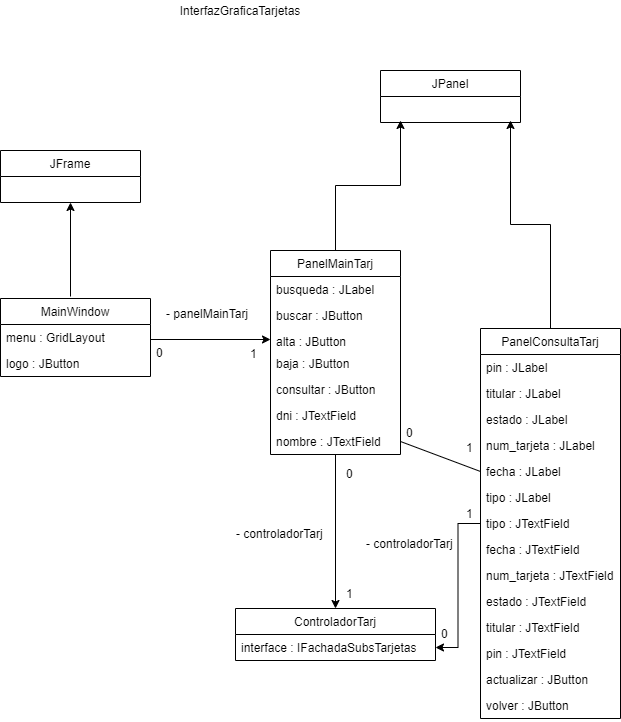

The diagram above was exported from draw.io. Its source (the exported page's mxGraphModel, read from the mxfile embedded in the PNG):
<mxGraphModel dx="1022" dy="469" grid="1" gridSize="10" guides="1" tooltips="1" connect="1" arrows="1" fold="1" page="1" pageScale="1" pageWidth="827" pageHeight="1169" math="0" shadow="0">
  <root>
    <mxCell id="0" />
    <mxCell id="1" parent="0" />
    <mxCell id="Nv4C3c4X6KTYt0W6Xa_--2" value="JFrame" style="swimlane;fontStyle=0;childLayout=stackLayout;horizontal=1;startSize=26;fillColor=none;horizontalStack=0;resizeParent=1;resizeParentMax=0;resizeLast=0;collapsible=1;marginBottom=0;" parent="1" vertex="1">
      <mxGeometry x="160" y="290" width="140" height="52" as="geometry">
        <mxRectangle x="160" y="290" width="70" height="26" as="alternateBounds" />
      </mxGeometry>
    </mxCell>
    <mxCell id="Nv4C3c4X6KTYt0W6Xa_--11" style="edgeStyle=orthogonalEdgeStyle;rounded=0;orthogonalLoop=1;jettySize=auto;html=1;entryX=0.5;entryY=1;entryDx=0;entryDy=0;" parent="1" target="Nv4C3c4X6KTYt0W6Xa_--2" edge="1">
      <mxGeometry relative="1" as="geometry">
        <mxPoint x="230" y="436" as="sourcePoint" />
      </mxGeometry>
    </mxCell>
    <mxCell id="Nv4C3c4X6KTYt0W6Xa_--22" style="edgeStyle=orthogonalEdgeStyle;rounded=0;orthogonalLoop=1;jettySize=auto;html=1;entryX=0;entryY=0.5;entryDx=0;entryDy=0;" parent="1" target="Nv4C3c4X6KTYt0W6Xa_--15" edge="1">
      <mxGeometry relative="1" as="geometry">
        <mxPoint x="310" y="479" as="sourcePoint" />
      </mxGeometry>
    </mxCell>
    <mxCell id="Nv4C3c4X6KTYt0W6Xa_--56" style="edgeStyle=orthogonalEdgeStyle;rounded=0;orthogonalLoop=1;jettySize=auto;html=1;" parent="1" source="Nv4C3c4X6KTYt0W6Xa_--12" target="Nv4C3c4X6KTYt0W6Xa_--51" edge="1">
      <mxGeometry relative="1" as="geometry">
        <mxPoint x="500" y="756" as="targetPoint" />
      </mxGeometry>
    </mxCell>
    <mxCell id="Nv4C3c4X6KTYt0W6Xa_--68" style="edgeStyle=orthogonalEdgeStyle;rounded=0;orthogonalLoop=1;jettySize=auto;html=1;" parent="1" source="Nv4C3c4X6KTYt0W6Xa_--12" edge="1">
      <mxGeometry relative="1" as="geometry">
        <mxPoint x="560" y="260" as="targetPoint" />
      </mxGeometry>
    </mxCell>
    <mxCell id="Nv4C3c4X6KTYt0W6Xa_--12" value="PanelMainTarj" style="swimlane;fontStyle=0;childLayout=stackLayout;horizontal=1;startSize=26;fillColor=none;horizontalStack=0;resizeParent=1;resizeParentMax=0;resizeLast=0;collapsible=1;marginBottom=0;" parent="1" vertex="1">
      <mxGeometry x="430" y="390" width="130" height="204" as="geometry" />
    </mxCell>
    <mxCell id="Nv4C3c4X6KTYt0W6Xa_--13" value="busqueda : JLabel" style="text;strokeColor=none;fillColor=none;align=left;verticalAlign=top;spacingLeft=4;spacingRight=4;overflow=hidden;rotatable=0;points=[[0,0.5],[1,0.5]];portConstraint=eastwest;" parent="Nv4C3c4X6KTYt0W6Xa_--12" vertex="1">
      <mxGeometry y="26" width="130" height="26" as="geometry" />
    </mxCell>
    <mxCell id="Nv4C3c4X6KTYt0W6Xa_--14" value="buscar : JButton" style="text;strokeColor=none;fillColor=none;align=left;verticalAlign=top;spacingLeft=4;spacingRight=4;overflow=hidden;rotatable=0;points=[[0,0.5],[1,0.5]];portConstraint=eastwest;" parent="Nv4C3c4X6KTYt0W6Xa_--12" vertex="1">
      <mxGeometry y="52" width="130" height="26" as="geometry" />
    </mxCell>
    <mxCell id="Nv4C3c4X6KTYt0W6Xa_--15" value="alta : JButton" style="text;strokeColor=none;fillColor=none;align=left;verticalAlign=top;spacingLeft=4;spacingRight=4;overflow=hidden;rotatable=0;points=[[0,0.5],[1,0.5]];portConstraint=eastwest;" parent="Nv4C3c4X6KTYt0W6Xa_--12" vertex="1">
      <mxGeometry y="78" width="130" height="22" as="geometry" />
    </mxCell>
    <mxCell id="Nv4C3c4X6KTYt0W6Xa_--19" value="baja : JButton" style="text;strokeColor=none;fillColor=none;align=left;verticalAlign=top;spacingLeft=4;spacingRight=4;overflow=hidden;rotatable=0;points=[[0,0.5],[1,0.5]];portConstraint=eastwest;" parent="Nv4C3c4X6KTYt0W6Xa_--12" vertex="1">
      <mxGeometry y="100" width="130" height="26" as="geometry" />
    </mxCell>
    <mxCell id="Nv4C3c4X6KTYt0W6Xa_--18" value="consultar : JButton" style="text;strokeColor=none;fillColor=none;align=left;verticalAlign=top;spacingLeft=4;spacingRight=4;overflow=hidden;rotatable=0;points=[[0,0.5],[1,0.5]];portConstraint=eastwest;" parent="Nv4C3c4X6KTYt0W6Xa_--12" vertex="1">
      <mxGeometry y="126" width="130" height="26" as="geometry" />
    </mxCell>
    <mxCell id="Nv4C3c4X6KTYt0W6Xa_--21" value="dni : JTextField" style="text;strokeColor=none;fillColor=none;align=left;verticalAlign=top;spacingLeft=4;spacingRight=4;overflow=hidden;rotatable=0;points=[[0,0.5],[1,0.5]];portConstraint=eastwest;" parent="Nv4C3c4X6KTYt0W6Xa_--12" vertex="1">
      <mxGeometry y="152" width="130" height="26" as="geometry" />
    </mxCell>
    <mxCell id="Nv4C3c4X6KTYt0W6Xa_--20" value="nombre : JTextField" style="text;strokeColor=none;fillColor=none;align=left;verticalAlign=top;spacingLeft=4;spacingRight=4;overflow=hidden;rotatable=0;points=[[0,0.5],[1,0.5]];portConstraint=eastwest;" parent="Nv4C3c4X6KTYt0W6Xa_--12" vertex="1">
      <mxGeometry y="178" width="130" height="26" as="geometry" />
    </mxCell>
    <mxCell id="Nv4C3c4X6KTYt0W6Xa_--23" value="- panelMainTarj" style="text;strokeColor=none;fillColor=none;align=left;verticalAlign=top;spacingLeft=4;spacingRight=4;overflow=hidden;rotatable=0;points=[[0,0.5],[1,0.5]];portConstraint=eastwest;" parent="1" vertex="1">
      <mxGeometry x="320" y="440" width="100" height="26" as="geometry" />
    </mxCell>
    <mxCell id="Nv4C3c4X6KTYt0W6Xa_--61" style="edgeStyle=orthogonalEdgeStyle;rounded=0;orthogonalLoop=1;jettySize=auto;html=1;entryX=1;entryY=0.5;entryDx=0;entryDy=0;" parent="1" source="Nv4C3c4X6KTYt0W6Xa_--24" target="Nv4C3c4X6KTYt0W6Xa_--53" edge="1">
      <mxGeometry relative="1" as="geometry" />
    </mxCell>
    <mxCell id="Nv4C3c4X6KTYt0W6Xa_--70" style="edgeStyle=orthogonalEdgeStyle;rounded=0;orthogonalLoop=1;jettySize=auto;html=1;" parent="1" source="Nv4C3c4X6KTYt0W6Xa_--24" edge="1">
      <mxGeometry relative="1" as="geometry">
        <mxPoint x="670" y="260" as="targetPoint" />
      </mxGeometry>
    </mxCell>
    <mxCell id="Nv4C3c4X6KTYt0W6Xa_--24" value="PanelConsultaTarj" style="swimlane;fontStyle=0;childLayout=stackLayout;horizontal=1;startSize=26;fillColor=none;horizontalStack=0;resizeParent=1;resizeParentMax=0;resizeLast=0;collapsible=1;marginBottom=0;" parent="1" vertex="1">
      <mxGeometry x="640" y="468" width="140" height="390" as="geometry" />
    </mxCell>
    <mxCell id="Nv4C3c4X6KTYt0W6Xa_--25" value="pin : JLabel" style="text;strokeColor=none;fillColor=none;align=left;verticalAlign=top;spacingLeft=4;spacingRight=4;overflow=hidden;rotatable=0;points=[[0,0.5],[1,0.5]];portConstraint=eastwest;" parent="Nv4C3c4X6KTYt0W6Xa_--24" vertex="1">
      <mxGeometry y="26" width="140" height="26" as="geometry" />
    </mxCell>
    <mxCell id="Nv4C3c4X6KTYt0W6Xa_--26" value="titular : JLabel" style="text;strokeColor=none;fillColor=none;align=left;verticalAlign=top;spacingLeft=4;spacingRight=4;overflow=hidden;rotatable=0;points=[[0,0.5],[1,0.5]];portConstraint=eastwest;" parent="Nv4C3c4X6KTYt0W6Xa_--24" vertex="1">
      <mxGeometry y="52" width="140" height="26" as="geometry" />
    </mxCell>
    <mxCell id="Nv4C3c4X6KTYt0W6Xa_--27" value="estado : JLabel" style="text;strokeColor=none;fillColor=none;align=left;verticalAlign=top;spacingLeft=4;spacingRight=4;overflow=hidden;rotatable=0;points=[[0,0.5],[1,0.5]];portConstraint=eastwest;" parent="Nv4C3c4X6KTYt0W6Xa_--24" vertex="1">
      <mxGeometry y="78" width="140" height="26" as="geometry" />
    </mxCell>
    <mxCell id="Nv4C3c4X6KTYt0W6Xa_--28" value="num_tarjeta : JLabel" style="text;strokeColor=none;fillColor=none;align=left;verticalAlign=top;spacingLeft=4;spacingRight=4;overflow=hidden;rotatable=0;points=[[0,0.5],[1,0.5]];portConstraint=eastwest;" parent="Nv4C3c4X6KTYt0W6Xa_--24" vertex="1">
      <mxGeometry y="104" width="140" height="26" as="geometry" />
    </mxCell>
    <mxCell id="Nv4C3c4X6KTYt0W6Xa_--29" value="fecha : JLabel" style="text;strokeColor=none;fillColor=none;align=left;verticalAlign=top;spacingLeft=4;spacingRight=4;overflow=hidden;rotatable=0;points=[[0,0.5],[1,0.5]];portConstraint=eastwest;" parent="Nv4C3c4X6KTYt0W6Xa_--24" vertex="1">
      <mxGeometry y="130" width="140" height="26" as="geometry" />
    </mxCell>
    <mxCell id="Nv4C3c4X6KTYt0W6Xa_--30" value="tipo : JLabel" style="text;strokeColor=none;fillColor=none;align=left;verticalAlign=top;spacingLeft=4;spacingRight=4;overflow=hidden;rotatable=0;points=[[0,0.5],[1,0.5]];portConstraint=eastwest;" parent="Nv4C3c4X6KTYt0W6Xa_--24" vertex="1">
      <mxGeometry y="156" width="140" height="26" as="geometry" />
    </mxCell>
    <mxCell id="Nv4C3c4X6KTYt0W6Xa_--79" value="tipo : JTextField" style="text;strokeColor=none;fillColor=none;align=left;verticalAlign=top;spacingLeft=4;spacingRight=4;overflow=hidden;rotatable=0;points=[[0,0.5],[1,0.5]];portConstraint=eastwest;" parent="Nv4C3c4X6KTYt0W6Xa_--24" vertex="1">
      <mxGeometry y="182" width="140" height="26" as="geometry" />
    </mxCell>
    <mxCell id="Nv4C3c4X6KTYt0W6Xa_--78" value="fecha : JTextField" style="text;strokeColor=none;fillColor=none;align=left;verticalAlign=top;spacingLeft=4;spacingRight=4;overflow=hidden;rotatable=0;points=[[0,0.5],[1,0.5]];portConstraint=eastwest;" parent="Nv4C3c4X6KTYt0W6Xa_--24" vertex="1">
      <mxGeometry y="208" width="140" height="26" as="geometry" />
    </mxCell>
    <mxCell id="Nv4C3c4X6KTYt0W6Xa_--77" value="num_tarjeta : JTextField" style="text;strokeColor=none;fillColor=none;align=left;verticalAlign=top;spacingLeft=4;spacingRight=4;overflow=hidden;rotatable=0;points=[[0,0.5],[1,0.5]];portConstraint=eastwest;" parent="Nv4C3c4X6KTYt0W6Xa_--24" vertex="1">
      <mxGeometry y="234" width="140" height="26" as="geometry" />
    </mxCell>
    <mxCell id="Nv4C3c4X6KTYt0W6Xa_--76" value="estado : JTextField" style="text;strokeColor=none;fillColor=none;align=left;verticalAlign=top;spacingLeft=4;spacingRight=4;overflow=hidden;rotatable=0;points=[[0,0.5],[1,0.5]];portConstraint=eastwest;" parent="Nv4C3c4X6KTYt0W6Xa_--24" vertex="1">
      <mxGeometry y="260" width="140" height="26" as="geometry" />
    </mxCell>
    <mxCell id="Nv4C3c4X6KTYt0W6Xa_--75" value="titular : JTextField" style="text;strokeColor=none;fillColor=none;align=left;verticalAlign=top;spacingLeft=4;spacingRight=4;overflow=hidden;rotatable=0;points=[[0,0.5],[1,0.5]];portConstraint=eastwest;" parent="Nv4C3c4X6KTYt0W6Xa_--24" vertex="1">
      <mxGeometry y="286" width="140" height="26" as="geometry" />
    </mxCell>
    <mxCell id="Nv4C3c4X6KTYt0W6Xa_--74" value="pin : JTextField" style="text;strokeColor=none;fillColor=none;align=left;verticalAlign=top;spacingLeft=4;spacingRight=4;overflow=hidden;rotatable=0;points=[[0,0.5],[1,0.5]];portConstraint=eastwest;" parent="Nv4C3c4X6KTYt0W6Xa_--24" vertex="1">
      <mxGeometry y="312" width="140" height="26" as="geometry" />
    </mxCell>
    <mxCell id="Nv4C3c4X6KTYt0W6Xa_--80" value="actualizar : JButton" style="text;strokeColor=none;fillColor=none;align=left;verticalAlign=top;spacingLeft=4;spacingRight=4;overflow=hidden;rotatable=0;points=[[0,0.5],[1,0.5]];portConstraint=eastwest;" parent="Nv4C3c4X6KTYt0W6Xa_--24" vertex="1">
      <mxGeometry y="338" width="140" height="26" as="geometry" />
    </mxCell>
    <mxCell id="Nv4C3c4X6KTYt0W6Xa_--81" value="volver : JButton" style="text;strokeColor=none;fillColor=none;align=left;verticalAlign=top;spacingLeft=4;spacingRight=4;overflow=hidden;rotatable=0;points=[[0,0.5],[1,0.5]];portConstraint=eastwest;" parent="Nv4C3c4X6KTYt0W6Xa_--24" vertex="1">
      <mxGeometry y="364" width="140" height="26" as="geometry" />
    </mxCell>
    <mxCell id="Nv4C3c4X6KTYt0W6Xa_--40" value="" style="endArrow=none;html=1;entryX=0;entryY=0.5;entryDx=0;entryDy=0;exitX=1;exitY=0.5;exitDx=0;exitDy=0;" parent="1" source="Nv4C3c4X6KTYt0W6Xa_--20" target="Nv4C3c4X6KTYt0W6Xa_--29" edge="1">
      <mxGeometry width="50" height="50" relative="1" as="geometry">
        <mxPoint x="390" y="570" as="sourcePoint" />
        <mxPoint x="440" y="520" as="targetPoint" />
      </mxGeometry>
    </mxCell>
    <mxCell id="Nv4C3c4X6KTYt0W6Xa_--42" value="0" style="text;strokeColor=none;fillColor=none;align=left;verticalAlign=top;spacingLeft=4;spacingRight=4;overflow=hidden;rotatable=0;points=[[0,0.5],[1,0.5]];portConstraint=eastwest;" parent="1" vertex="1">
      <mxGeometry x="310" y="479" width="20" height="26" as="geometry" />
    </mxCell>
    <mxCell id="Nv4C3c4X6KTYt0W6Xa_--44" value="1" style="text;strokeColor=none;fillColor=none;align=left;verticalAlign=top;spacingLeft=4;spacingRight=4;overflow=hidden;rotatable=0;points=[[0,0.5],[1,0.5]];portConstraint=eastwest;" parent="1" vertex="1">
      <mxGeometry x="404" y="480" width="20" height="26" as="geometry" />
    </mxCell>
    <mxCell id="Nv4C3c4X6KTYt0W6Xa_--45" value="0" style="text;strokeColor=none;fillColor=none;align=left;verticalAlign=top;spacingLeft=4;spacingRight=4;overflow=hidden;rotatable=0;points=[[0,0.5],[1,0.5]];portConstraint=eastwest;" parent="1" vertex="1">
      <mxGeometry x="560" y="559" width="20" height="26" as="geometry" />
    </mxCell>
    <mxCell id="Nv4C3c4X6KTYt0W6Xa_--46" value="1" style="text;strokeColor=none;fillColor=none;align=left;verticalAlign=top;spacingLeft=4;spacingRight=4;overflow=hidden;rotatable=0;points=[[0,0.5],[1,0.5]];portConstraint=eastwest;" parent="1" vertex="1">
      <mxGeometry x="620" y="574" width="20" height="26" as="geometry" />
    </mxCell>
    <mxCell id="Nv4C3c4X6KTYt0W6Xa_--47" value="MainWindow" style="swimlane;fontStyle=0;childLayout=stackLayout;horizontal=1;startSize=26;fillColor=none;horizontalStack=0;resizeParent=1;resizeParentMax=0;resizeLast=0;collapsible=1;marginBottom=0;" parent="1" vertex="1">
      <mxGeometry x="160" y="438" width="150" height="78" as="geometry" />
    </mxCell>
    <mxCell id="Nv4C3c4X6KTYt0W6Xa_--48" value="menu : GridLayout" style="text;strokeColor=none;fillColor=none;align=left;verticalAlign=top;spacingLeft=4;spacingRight=4;overflow=hidden;rotatable=0;points=[[0,0.5],[1,0.5]];portConstraint=eastwest;" parent="Nv4C3c4X6KTYt0W6Xa_--47" vertex="1">
      <mxGeometry y="26" width="150" height="26" as="geometry" />
    </mxCell>
    <mxCell id="Nv4C3c4X6KTYt0W6Xa_--49" value="logo : JButton" style="text;strokeColor=none;fillColor=none;align=left;verticalAlign=top;spacingLeft=4;spacingRight=4;overflow=hidden;rotatable=0;points=[[0,0.5],[1,0.5]];portConstraint=eastwest;" parent="Nv4C3c4X6KTYt0W6Xa_--47" vertex="1">
      <mxGeometry y="52" width="150" height="26" as="geometry" />
    </mxCell>
    <mxCell id="Nv4C3c4X6KTYt0W6Xa_--51" value="ControladorTarj" style="swimlane;fontStyle=0;childLayout=stackLayout;horizontal=1;startSize=26;fillColor=none;horizontalStack=0;resizeParent=1;resizeParentMax=0;resizeLast=0;collapsible=1;marginBottom=0;" parent="1" vertex="1">
      <mxGeometry x="395" y="748" width="200" height="52" as="geometry" />
    </mxCell>
    <mxCell id="Nv4C3c4X6KTYt0W6Xa_--53" value="interface : IFachadaSubsTarjetas" style="text;strokeColor=none;fillColor=none;align=left;verticalAlign=top;spacingLeft=4;spacingRight=4;overflow=hidden;rotatable=0;points=[[0,0.5],[1,0.5]];portConstraint=eastwest;" parent="Nv4C3c4X6KTYt0W6Xa_--51" vertex="1">
      <mxGeometry y="26" width="200" height="26" as="geometry" />
    </mxCell>
    <mxCell id="Nv4C3c4X6KTYt0W6Xa_--57" value="0" style="text;strokeColor=none;fillColor=none;align=left;verticalAlign=top;spacingLeft=4;spacingRight=4;overflow=hidden;rotatable=0;points=[[0,0.5],[1,0.5]];portConstraint=eastwest;" parent="1" vertex="1">
      <mxGeometry x="500" y="600" width="20" height="26" as="geometry" />
    </mxCell>
    <mxCell id="Nv4C3c4X6KTYt0W6Xa_--58" value="1" style="text;strokeColor=none;fillColor=none;align=left;verticalAlign=top;spacingLeft=4;spacingRight=4;overflow=hidden;rotatable=0;points=[[0,0.5],[1,0.5]];portConstraint=eastwest;" parent="1" vertex="1">
      <mxGeometry x="500" y="720" width="20" height="26" as="geometry" />
    </mxCell>
    <mxCell id="Nv4C3c4X6KTYt0W6Xa_--59" value="- controladorTarj" style="text;strokeColor=none;fillColor=none;align=left;verticalAlign=top;spacingLeft=4;spacingRight=4;overflow=hidden;rotatable=0;points=[[0,0.5],[1,0.5]];portConstraint=eastwest;" parent="1" vertex="1">
      <mxGeometry x="390" y="660" width="100" height="26" as="geometry" />
    </mxCell>
    <mxCell id="Nv4C3c4X6KTYt0W6Xa_--60" value="- controladorTarj" style="text;strokeColor=none;fillColor=none;align=left;verticalAlign=top;spacingLeft=4;spacingRight=4;overflow=hidden;rotatable=0;points=[[0,0.5],[1,0.5]];portConstraint=eastwest;" parent="1" vertex="1">
      <mxGeometry x="520" y="670" width="100" height="20" as="geometry" />
    </mxCell>
    <mxCell id="Nv4C3c4X6KTYt0W6Xa_--63" value="1" style="text;strokeColor=none;fillColor=none;align=left;verticalAlign=top;spacingLeft=4;spacingRight=4;overflow=hidden;rotatable=0;points=[[0,0.5],[1,0.5]];portConstraint=eastwest;" parent="1" vertex="1">
      <mxGeometry x="620" y="640" width="20" height="26" as="geometry" />
    </mxCell>
    <mxCell id="Nv4C3c4X6KTYt0W6Xa_--64" value="JPanel" style="swimlane;fontStyle=0;childLayout=stackLayout;horizontal=1;startSize=26;fillColor=none;horizontalStack=0;resizeParent=1;resizeParentMax=0;resizeLast=0;collapsible=1;marginBottom=0;" parent="1" vertex="1">
      <mxGeometry x="540" y="210" width="140" height="52" as="geometry" />
    </mxCell>
    <mxCell id="Nv4C3c4X6KTYt0W6Xa_--72" value="0" style="text;strokeColor=none;fillColor=none;align=left;verticalAlign=top;spacingLeft=4;spacingRight=4;overflow=hidden;rotatable=0;points=[[0,0.5],[1,0.5]];portConstraint=eastwest;" parent="1" vertex="1">
      <mxGeometry x="595" y="760" width="20" height="26" as="geometry" />
    </mxCell>
    <mxCell id="Nv4C3c4X6KTYt0W6Xa_--73" value="InterfazGraficaTarjetas" style="text;html=1;strokeColor=none;fillColor=none;align=center;verticalAlign=middle;whiteSpace=wrap;rounded=0;" parent="1" vertex="1">
      <mxGeometry x="330" y="140" width="140" height="20" as="geometry" />
    </mxCell>
  </root>
</mxGraphModel>